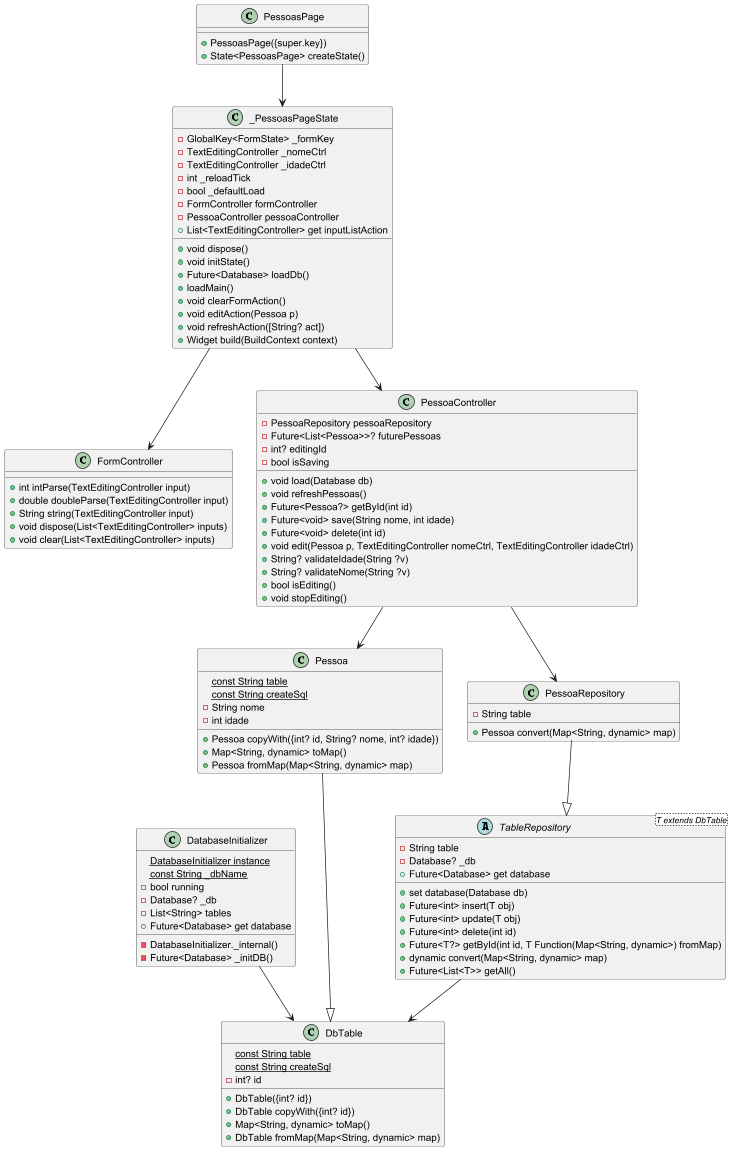

The diagram above was rendered by PlantUML. Its source (embedded in the PNG):
@startuml

class FormController {
  + int intParse(TextEditingController input)
  + double doubleParse(TextEditingController input)
  + String string(TextEditingController input)
  + void dispose(List<TextEditingController> inputs)
  + void clear(List<TextEditingController> inputs)
}

class PessoaController {
  - PessoaRepository pessoaRepository
  - Future<List<Pessoa>>? futurePessoas
  - int? editingId
  - bool isSaving
  + void load(Database db)
  + void refreshPessoas()
  + Future<Pessoa?> getById(int id)
  + Future<void> save(String nome, int idade)
  + Future<void> delete(int id)
  + void edit(Pessoa p, TextEditingController nomeCtrl, TextEditingController idadeCtrl)
  + String? validateIdade(String ?v)
  + String? validateNome(String ?v)
  + bool isEditing()
  + void stopEditing()
}

class DbTable {
  {static} const String table
  {static} const String createSql
  - int? id
  + DbTable({int? id})
  + DbTable copyWith({int? id})
  + Map<String, dynamic> toMap()
  + DbTable fromMap(Map<String, dynamic> map)
}

class Pessoa {
  {static} const String table
  {static} const String createSql
  - String nome
  - int idade
  + Pessoa copyWith({int? id, String? nome, int? idade})
  + Map<String, dynamic> toMap()
  + Pessoa fromMap(Map<String, dynamic> map)
}

class DatabaseInitializer {
  - DatabaseInitializer._internal()
  {static} DatabaseInitializer instance
  {static} const String _dbName
  - bool running
  - Database? _db
  - List<String> tables
  + Future<Database> get database
  - Future<Database> _initDB()
}

abstract class TableRepository<T extends DbTable> {
  - String table
  - Database? _db
  + Future<Database> get database
  + set database(Database db)
  + Future<int> insert(T obj)
  + Future<int> update(T obj)
  + Future<int> delete(int id)
  + Future<T?> getById(int id, T Function(Map<String, dynamic>) fromMap)
  + dynamic convert(Map<String, dynamic> map)
  + Future<List<T>> getAll()
}

class PessoaRepository {
  - String table
  + Pessoa convert(Map<String, dynamic> map)
}

class PessoasPage {
  + PessoasPage({super.key})
  + State<PessoasPage> createState()
}

class _PessoasPageState {
  - GlobalKey<FormState> _formKey
  - TextEditingController _nomeCtrl
  - TextEditingController _idadeCtrl
  - int _reloadTick
  - bool _defaultLoad
  - FormController formController
  - PessoaController pessoaController
  + List<TextEditingController> get inputListAction
  + void dispose()
  + void initState()
  + Future<Database> loadDb()
  + loadMain()
  + void clearFormAction()
  + void editAction(Pessoa p)
  + void refreshAction([String? act])
  + Widget build(BuildContext context)
}

Pessoa --|> DbTable
PessoaRepository --|> TableRepository
PessoaController --> PessoaRepository
_PessoasPageState --> PessoaController
_PessoasPageState --> FormController
PessoasPage --> _PessoasPageState
DatabaseInitializer --> DbTable
PessoaController --> Pessoa
TableRepository --> DbTable

@enduml